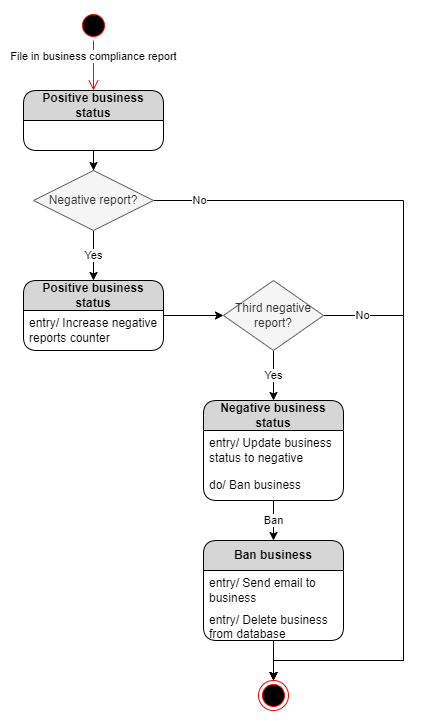

The diagram above was exported from draw.io. Its source (the exported page's mxGraphModel, read from the mxfile embedded in the PNG):
<mxGraphModel dx="1434" dy="796" grid="1" gridSize="10" guides="1" tooltips="1" connect="1" arrows="1" fold="1" page="1" pageScale="1" pageWidth="827" pageHeight="1169" math="0" shadow="0">
  <root>
    <mxCell id="0" />
    <mxCell id="1" parent="0" />
    <mxCell id="ZrgeAsYSfLFo-Qxfoe0N-3" value="Accept report" style="edgeStyle=orthogonalEdgeStyle;rounded=0;orthogonalLoop=1;jettySize=auto;html=1;" edge="1" parent="1" source="-aN3o-hfO4qwf3NA6Jpf-2" target="ZrgeAsYSfLFo-Qxfoe0N-1">
      <mxGeometry relative="1" as="geometry" />
    </mxCell>
    <mxCell id="v3esHdKLpkvinPunjhK9-40" value="Reject report" style="edgeStyle=orthogonalEdgeStyle;rounded=0;orthogonalLoop=1;jettySize=auto;html=1;entryX=0.5;entryY=0;entryDx=0;entryDy=0;" edge="1" parent="1" source="-aN3o-hfO4qwf3NA6Jpf-2" target="v3esHdKLpkvinPunjhK9-33">
      <mxGeometry x="-0.6058" relative="1" as="geometry">
        <Array as="points">
          <mxPoint x="490" y="165" />
          <mxPoint x="490" y="580" />
          <mxPoint x="120" y="580" />
        </Array>
        <mxPoint as="offset" />
      </mxGeometry>
    </mxCell>
    <mxCell id="-aN3o-hfO4qwf3NA6Jpf-2" value="User report created" style="swimlane;fontStyle=1;childLayout=stackLayout;horizontal=1;startSize=30;horizontalStack=0;resizeParent=1;resizeParentMax=0;resizeLast=0;collapsible=1;marginBottom=0;whiteSpace=wrap;html=1;fillColor=#d6d6d6;fontColor=#000000;strokeColor=#000000;rounded=1;" vertex="1" parent="1">
      <mxGeometry x="50" y="100" width="140" height="130" as="geometry" />
    </mxCell>
    <mxCell id="-aN3o-hfO4qwf3NA6Jpf-3" value="entry/ Report status is pending" style="text;strokeColor=none;fillColor=none;align=left;verticalAlign=middle;spacingLeft=4;spacingRight=4;overflow=hidden;points=[[0,0.5],[1,0.5]];portConstraint=eastwest;rotatable=0;whiteSpace=wrap;html=1;" vertex="1" parent="-aN3o-hfO4qwf3NA6Jpf-2">
      <mxGeometry y="30" width="140" height="40" as="geometry" />
    </mxCell>
    <mxCell id="v3esHdKLpkvinPunjhK9-1" value="do/ Accept report" style="text;strokeColor=none;fillColor=none;align=left;verticalAlign=middle;spacingLeft=4;spacingRight=4;overflow=hidden;points=[[0,0.5],[1,0.5]];portConstraint=eastwest;rotatable=0;whiteSpace=wrap;html=1;" vertex="1" parent="-aN3o-hfO4qwf3NA6Jpf-2">
      <mxGeometry y="70" width="140" height="30" as="geometry" />
    </mxCell>
    <mxCell id="v3esHdKLpkvinPunjhK9-3" value="do/ Reject report" style="text;strokeColor=none;fillColor=none;align=left;verticalAlign=middle;spacingLeft=4;spacingRight=4;overflow=hidden;points=[[0,0.5],[1,0.5]];portConstraint=eastwest;rotatable=0;whiteSpace=wrap;html=1;" vertex="1" parent="-aN3o-hfO4qwf3NA6Jpf-2">
      <mxGeometry y="100" width="140" height="30" as="geometry" />
    </mxCell>
    <mxCell id="-aN3o-hfO4qwf3NA6Jpf-4" value="" style="ellipse;html=1;shape=endState;fillColor=#000000;strokeColor=#ff0000;" vertex="1" parent="1">
      <mxGeometry x="105" y="740" width="30" height="30" as="geometry" />
    </mxCell>
    <mxCell id="-aN3o-hfO4qwf3NA6Jpf-5" value="" style="ellipse;html=1;shape=startState;fillColor=#000000;strokeColor=#ff0000;" vertex="1" parent="1">
      <mxGeometry x="105" y="20" width="30" height="30" as="geometry" />
    </mxCell>
    <mxCell id="-aN3o-hfO4qwf3NA6Jpf-6" value="Get user report" style="edgeStyle=orthogonalEdgeStyle;html=1;verticalAlign=bottom;endArrow=open;endSize=8;strokeColor=#ff0000;rounded=0;entryX=0.5;entryY=0;entryDx=0;entryDy=0;" edge="1" parent="1" source="-aN3o-hfO4qwf3NA6Jpf-5" target="-aN3o-hfO4qwf3NA6Jpf-2">
      <mxGeometry relative="1" as="geometry">
        <mxPoint x="120" y="120" as="targetPoint" />
      </mxGeometry>
    </mxCell>
    <mxCell id="v3esHdKLpkvinPunjhK9-6" style="edgeStyle=orthogonalEdgeStyle;rounded=0;orthogonalLoop=1;jettySize=auto;html=1;entryX=0.5;entryY=0;entryDx=0;entryDy=0;" edge="1" parent="1" source="ZrgeAsYSfLFo-Qxfoe0N-1" target="v3esHdKLpkvinPunjhK9-4">
      <mxGeometry relative="1" as="geometry" />
    </mxCell>
    <mxCell id="ZrgeAsYSfLFo-Qxfoe0N-1" value="Accepted report" style="swimlane;fontStyle=1;childLayout=stackLayout;horizontal=1;startSize=30;horizontalStack=0;resizeParent=1;resizeParentMax=0;resizeLast=0;collapsible=1;marginBottom=0;whiteSpace=wrap;html=1;fillColor=#d6d6d6;fontColor=#000000;strokeColor=#000000;rounded=1;" vertex="1" parent="1">
      <mxGeometry x="50" y="280" width="140" height="120" as="geometry" />
    </mxCell>
    <mxCell id="ZrgeAsYSfLFo-Qxfoe0N-2" value="entry/ Report status is accepted" style="text;strokeColor=none;fillColor=none;align=left;verticalAlign=middle;spacingLeft=4;spacingRight=4;overflow=hidden;points=[[0,0.5],[1,0.5]];portConstraint=eastwest;rotatable=0;whiteSpace=wrap;html=1;" vertex="1" parent="ZrgeAsYSfLFo-Qxfoe0N-1">
      <mxGeometry y="30" width="140" height="40" as="geometry" />
    </mxCell>
    <mxCell id="v3esHdKLpkvinPunjhK9-5" value="entry/ Increase offending user's bans counter" style="text;strokeColor=none;fillColor=none;align=left;verticalAlign=middle;spacingLeft=4;spacingRight=4;overflow=hidden;points=[[0,0.5],[1,0.5]];portConstraint=eastwest;rotatable=0;whiteSpace=wrap;html=1;" vertex="1" parent="ZrgeAsYSfLFo-Qxfoe0N-1">
      <mxGeometry y="70" width="140" height="50" as="geometry" />
    </mxCell>
    <mxCell id="v3esHdKLpkvinPunjhK9-32" value="Yes" style="edgeStyle=orthogonalEdgeStyle;rounded=0;orthogonalLoop=1;jettySize=auto;html=1;entryX=0.5;entryY=0;entryDx=0;entryDy=0;exitX=0;exitY=0.5;exitDx=0;exitDy=0;" edge="1" parent="1" source="v3esHdKLpkvinPunjhK9-4" target="v3esHdKLpkvinPunjhK9-29">
      <mxGeometry relative="1" as="geometry">
        <Array as="points">
          <mxPoint x="290" y="420" />
          <mxPoint x="120" y="420" />
        </Array>
      </mxGeometry>
    </mxCell>
    <mxCell id="v3esHdKLpkvinPunjhK9-39" value="No" style="edgeStyle=orthogonalEdgeStyle;rounded=0;orthogonalLoop=1;jettySize=auto;html=1;entryX=0.5;entryY=0;entryDx=0;entryDy=0;" edge="1" parent="1" source="v3esHdKLpkvinPunjhK9-4" target="v3esHdKLpkvinPunjhK9-33">
      <mxGeometry x="-0.8926" relative="1" as="geometry">
        <Array as="points">
          <mxPoint x="490" y="405" />
          <mxPoint x="490" y="580" />
          <mxPoint x="120" y="580" />
        </Array>
        <mxPoint as="offset" />
      </mxGeometry>
    </mxCell>
    <mxCell id="v3esHdKLpkvinPunjhK9-4" value="Three total bans?" style="rhombus;whiteSpace=wrap;html=1;fillColor=#f5f5f5;fontColor=#333333;strokeColor=#666666;" vertex="1" parent="1">
      <mxGeometry x="290" y="370" width="120" height="70" as="geometry" />
    </mxCell>
    <mxCell id="v3esHdKLpkvinPunjhK9-38" style="edgeStyle=orthogonalEdgeStyle;rounded=0;orthogonalLoop=1;jettySize=auto;html=1;entryX=0.5;entryY=0;entryDx=0;entryDy=0;" edge="1" parent="1" source="v3esHdKLpkvinPunjhK9-29" target="v3esHdKLpkvinPunjhK9-33">
      <mxGeometry relative="1" as="geometry" />
    </mxCell>
    <mxCell id="v3esHdKLpkvinPunjhK9-29" value="Deleted user" style="swimlane;fontStyle=1;childLayout=stackLayout;horizontal=1;startSize=30;horizontalStack=0;resizeParent=1;resizeParentMax=0;resizeLast=0;collapsible=1;marginBottom=0;whiteSpace=wrap;html=1;fillColor=#d6d6d6;fontColor=#000000;strokeColor=#000000;rounded=1;" vertex="1" parent="1">
      <mxGeometry x="50" y="450" width="140" height="110" as="geometry" />
    </mxCell>
    <mxCell id="v3esHdKLpkvinPunjhK9-30" value="entry/ Send email to user" style="text;strokeColor=none;fillColor=none;align=left;verticalAlign=middle;spacingLeft=4;spacingRight=4;overflow=hidden;points=[[0,0.5],[1,0.5]];portConstraint=eastwest;rotatable=0;whiteSpace=wrap;html=1;" vertex="1" parent="v3esHdKLpkvinPunjhK9-29">
      <mxGeometry y="30" width="140" height="40" as="geometry" />
    </mxCell>
    <mxCell id="v3esHdKLpkvinPunjhK9-31" value="entry/ Delete user from database" style="text;strokeColor=none;fillColor=none;align=left;verticalAlign=middle;spacingLeft=4;spacingRight=4;overflow=hidden;points=[[0,0.5],[1,0.5]];portConstraint=eastwest;rotatable=0;whiteSpace=wrap;html=1;" vertex="1" parent="v3esHdKLpkvinPunjhK9-29">
      <mxGeometry y="70" width="140" height="40" as="geometry" />
    </mxCell>
    <mxCell id="v3esHdKLpkvinPunjhK9-41" style="edgeStyle=orthogonalEdgeStyle;rounded=0;orthogonalLoop=1;jettySize=auto;html=1;" edge="1" parent="1" source="v3esHdKLpkvinPunjhK9-33" target="-aN3o-hfO4qwf3NA6Jpf-4">
      <mxGeometry relative="1" as="geometry" />
    </mxCell>
    <mxCell id="v3esHdKLpkvinPunjhK9-33" value="Deleted report" style="swimlane;fontStyle=1;childLayout=stackLayout;horizontal=1;startSize=30;horizontalStack=0;resizeParent=1;resizeParentMax=0;resizeLast=0;collapsible=1;marginBottom=0;whiteSpace=wrap;html=1;fillColor=#d6d6d6;fontColor=#000000;strokeColor=#000000;rounded=1;" vertex="1" parent="1">
      <mxGeometry x="50" y="600" width="140" height="110" as="geometry" />
    </mxCell>
    <mxCell id="v3esHdKLpkvinPunjhK9-34" value="entry/ Record action and report final status" style="text;strokeColor=none;fillColor=none;align=left;verticalAlign=middle;spacingLeft=4;spacingRight=4;overflow=hidden;points=[[0,0.5],[1,0.5]];portConstraint=eastwest;rotatable=0;whiteSpace=wrap;html=1;" vertex="1" parent="v3esHdKLpkvinPunjhK9-33">
      <mxGeometry y="30" width="140" height="40" as="geometry" />
    </mxCell>
    <mxCell id="v3esHdKLpkvinPunjhK9-37" value="entry/ Delete report from database" style="text;strokeColor=none;fillColor=none;align=left;verticalAlign=middle;spacingLeft=4;spacingRight=4;overflow=hidden;points=[[0,0.5],[1,0.5]];portConstraint=eastwest;rotatable=0;whiteSpace=wrap;html=1;" vertex="1" parent="v3esHdKLpkvinPunjhK9-33">
      <mxGeometry y="70" width="140" height="40" as="geometry" />
    </mxCell>
  </root>
</mxGraphModel>